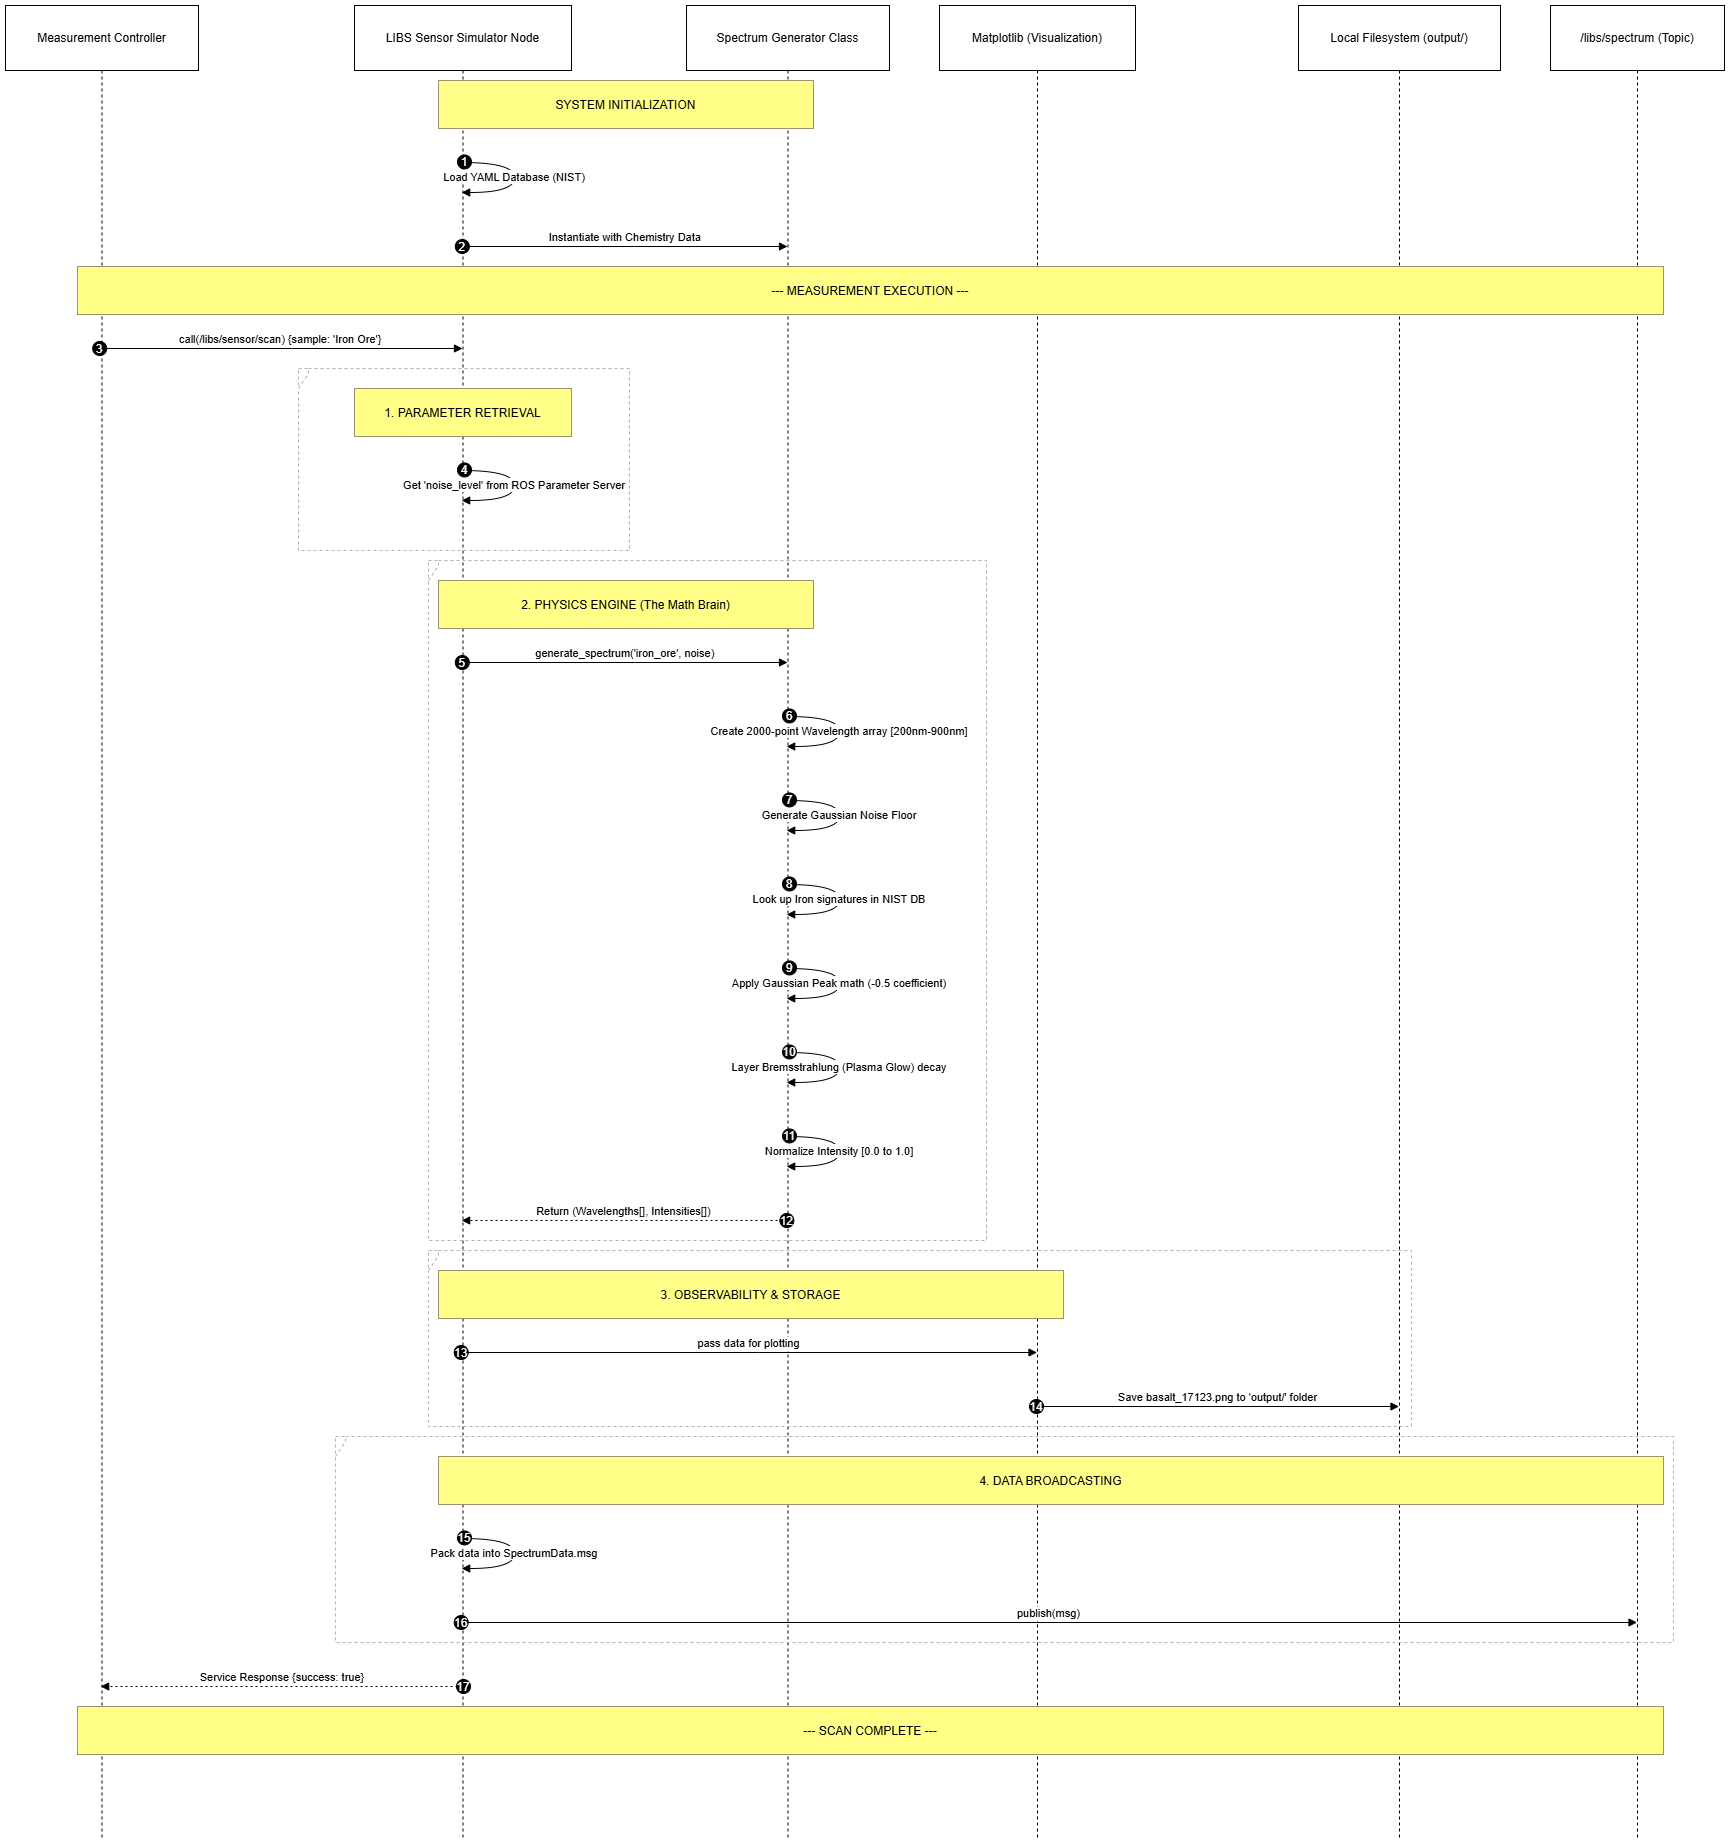

The diagram above was exported from draw.io. Its source (the exported page's mxGraphModel, read from the mxfile embedded in the PNG):
<mxGraphModel dx="2727" dy="1084" grid="1" gridSize="10" guides="1" tooltips="1" connect="1" arrows="1" fold="1" page="1" pageScale="1" pageWidth="850" pageHeight="1100" math="0" shadow="0" adaptiveColors="none">
  <root>
    <mxCell id="0" />
    <mxCell id="1" parent="0" />
    <mxCell id="wg00HSna3IKxzuLeerNV-17" parent="1" style="shape=umlLifeline;perimeter=lifelinePerimeter;whiteSpace=wrap;container=1;dropTarget=0;collapsible=0;recursiveResize=0;outlineConnect=0;portConstraint=eastwest;newEdgeStyle={&quot;edgeStyle&quot;:&quot;elbowEdgeStyle&quot;,&quot;elbow&quot;:&quot;vertical&quot;,&quot;curved&quot;:0,&quot;rounded&quot;:0};size=65;" value="Measurement Controller" vertex="1">
      <mxGeometry height="1834" width="193" x="20" y="20" as="geometry" />
    </mxCell>
    <mxCell id="wg00HSna3IKxzuLeerNV-18" parent="1" style="shape=umlLifeline;perimeter=lifelinePerimeter;whiteSpace=wrap;container=1;dropTarget=0;collapsible=0;recursiveResize=0;outlineConnect=0;portConstraint=eastwest;newEdgeStyle={&quot;edgeStyle&quot;:&quot;elbowEdgeStyle&quot;,&quot;elbow&quot;:&quot;vertical&quot;,&quot;curved&quot;:0,&quot;rounded&quot;:0};size=65;" value="LIBS Sensor Simulator Node" vertex="1">
      <mxGeometry height="1834" width="217" x="369" y="20" as="geometry" />
    </mxCell>
    <mxCell id="wg00HSna3IKxzuLeerNV-19" parent="1" style="shape=umlLifeline;perimeter=lifelinePerimeter;whiteSpace=wrap;container=1;dropTarget=0;collapsible=0;recursiveResize=0;outlineConnect=0;portConstraint=eastwest;newEdgeStyle={&quot;edgeStyle&quot;:&quot;elbowEdgeStyle&quot;,&quot;elbow&quot;:&quot;vertical&quot;,&quot;curved&quot;:0,&quot;rounded&quot;:0};size=65;" value="Spectrum Generator Class" vertex="1">
      <mxGeometry height="1834" width="203" x="701" y="20" as="geometry" />
    </mxCell>
    <mxCell id="wg00HSna3IKxzuLeerNV-20" parent="1" style="shape=umlLifeline;perimeter=lifelinePerimeter;whiteSpace=wrap;container=1;dropTarget=0;collapsible=0;recursiveResize=0;outlineConnect=0;portConstraint=eastwest;newEdgeStyle={&quot;edgeStyle&quot;:&quot;elbowEdgeStyle&quot;,&quot;elbow&quot;:&quot;vertical&quot;,&quot;curved&quot;:0,&quot;rounded&quot;:0};size=65;" value="Matplotlib (Visualization)" vertex="1">
      <mxGeometry height="1834" width="196" x="954" y="20" as="geometry" />
    </mxCell>
    <mxCell id="wg00HSna3IKxzuLeerNV-21" parent="1" style="shape=umlLifeline;perimeter=lifelinePerimeter;whiteSpace=wrap;container=1;dropTarget=0;collapsible=0;recursiveResize=0;outlineConnect=0;portConstraint=eastwest;newEdgeStyle={&quot;edgeStyle&quot;:&quot;elbowEdgeStyle&quot;,&quot;elbow&quot;:&quot;vertical&quot;,&quot;curved&quot;:0,&quot;rounded&quot;:0};size=65;" value="Local Filesystem (output/)" vertex="1">
      <mxGeometry height="1834" width="202" x="1313" y="20" as="geometry" />
    </mxCell>
    <mxCell id="wg00HSna3IKxzuLeerNV-22" parent="1" style="shape=umlLifeline;perimeter=lifelinePerimeter;whiteSpace=wrap;container=1;dropTarget=0;collapsible=0;recursiveResize=0;outlineConnect=0;portConstraint=eastwest;newEdgeStyle={&quot;edgeStyle&quot;:&quot;elbowEdgeStyle&quot;,&quot;elbow&quot;:&quot;vertical&quot;,&quot;curved&quot;:0,&quot;rounded&quot;:0};size=65;" value="/libs/spectrum (Topic)" vertex="1">
      <mxGeometry height="1834" width="174" x="1565" y="20" as="geometry" />
    </mxCell>
    <mxCell id="wg00HSna3IKxzuLeerNV-23" parent="1" style="shape=umlFrame;dashed=1;pointerEvents=0;dropTarget=0;strokeColor=#B3B3B3;height=20;width=0" value="" vertex="1">
      <mxGeometry height="182" width="331" x="313" y="383" as="geometry" />
    </mxCell>
    <mxCell id="wg00HSna3IKxzuLeerNV-24" parent="wg00HSna3IKxzuLeerNV-23" style="text;strokeColor=none;fillColor=none;align=center;verticalAlign=middle;whiteSpace=wrap;" value="" vertex="1">
      <mxGeometry height="20" width="331" as="geometry" />
    </mxCell>
    <mxCell id="wg00HSna3IKxzuLeerNV-25" parent="1" style="shape=umlFrame;dashed=1;pointerEvents=0;dropTarget=0;strokeColor=#B3B3B3;height=20;width=0" value="" vertex="1">
      <mxGeometry height="680" width="558" x="443" y="575" as="geometry" />
    </mxCell>
    <mxCell id="wg00HSna3IKxzuLeerNV-26" parent="wg00HSna3IKxzuLeerNV-25" style="text;strokeColor=none;fillColor=none;align=center;verticalAlign=middle;whiteSpace=wrap;" value="" vertex="1">
      <mxGeometry height="20" width="558" as="geometry" />
    </mxCell>
    <mxCell id="wg00HSna3IKxzuLeerNV-27" parent="1" style="shape=umlFrame;dashed=1;pointerEvents=0;dropTarget=0;strokeColor=#B3B3B3;height=20;width=0" value="" vertex="1">
      <mxGeometry height="176" width="983" x="443" y="1265" as="geometry" />
    </mxCell>
    <mxCell id="wg00HSna3IKxzuLeerNV-28" parent="wg00HSna3IKxzuLeerNV-27" style="text;strokeColor=none;fillColor=none;align=center;verticalAlign=middle;whiteSpace=wrap;" value="" vertex="1">
      <mxGeometry height="20" width="983" as="geometry" />
    </mxCell>
    <mxCell id="wg00HSna3IKxzuLeerNV-29" parent="1" style="shape=umlFrame;dashed=1;pointerEvents=0;dropTarget=0;strokeColor=#B3B3B3;height=20;width=0" value="" vertex="1">
      <mxGeometry height="206" width="1338" x="350" y="1451" as="geometry" />
    </mxCell>
    <mxCell id="wg00HSna3IKxzuLeerNV-30" parent="wg00HSna3IKxzuLeerNV-29" style="text;strokeColor=none;fillColor=none;align=center;verticalAlign=middle;whiteSpace=wrap;" value="" vertex="1">
      <mxGeometry height="20" width="1338" as="geometry" />
    </mxCell>
    <mxCell id="wg00HSna3IKxzuLeerNV-31" edge="1" parent="1" source="wg00HSna3IKxzuLeerNV-18" style="curved=1;endArrow=block;rounded=0;" target="wg00HSna3IKxzuLeerNV-18" value="Load YAML Database (NIST)">
      <mxGeometry relative="1" as="geometry">
        <Array as="points">
          <mxPoint x="529" y="177" />
          <mxPoint x="529" y="207" />
        </Array>
      </mxGeometry>
    </mxCell>
    <mxCell id="wg00HSna3IKxzuLeerNV-32" parent="wg00HSna3IKxzuLeerNV-31" style="ellipse;aspect=fixed;fillColor=#000000;align=center;fontColor=#FFFFFF;" value="1" vertex="1">
      <mxGeometry height="14" relative="1" width="14" as="geometry">
        <mxPoint x="-57" y="-22" as="offset" />
      </mxGeometry>
    </mxCell>
    <mxCell id="wg00HSna3IKxzuLeerNV-33" edge="1" parent="1" source="wg00HSna3IKxzuLeerNV-18" style="verticalAlign=bottom;edgeStyle=elbowEdgeStyle;elbow=vertical;curved=0;rounded=0;endArrow=block;" target="wg00HSna3IKxzuLeerNV-19" value="Instantiate with Chemistry Data">
      <mxGeometry relative="1" as="geometry">
        <Array as="points">
          <mxPoint x="649" y="261" />
        </Array>
      </mxGeometry>
    </mxCell>
    <mxCell id="wg00HSna3IKxzuLeerNV-34" parent="wg00HSna3IKxzuLeerNV-33" style="ellipse;aspect=fixed;fillColor=#000000;align=center;fontColor=#FFFFFF;" value="2" vertex="1">
      <mxGeometry height="14" relative="1" width="14" as="geometry">
        <mxPoint x="-170" y="-7" as="offset" />
      </mxGeometry>
    </mxCell>
    <mxCell id="wg00HSna3IKxzuLeerNV-35" edge="1" parent="1" source="wg00HSna3IKxzuLeerNV-17" style="verticalAlign=bottom;edgeStyle=elbowEdgeStyle;elbow=vertical;curved=0;rounded=0;endArrow=block;" target="wg00HSna3IKxzuLeerNV-18" value="call(/libs/sensor/scan) {sample: 'Iron Ore'}">
      <mxGeometry relative="1" as="geometry">
        <Array as="points">
          <mxPoint x="306" y="363" />
        </Array>
      </mxGeometry>
    </mxCell>
    <mxCell id="wg00HSna3IKxzuLeerNV-36" parent="wg00HSna3IKxzuLeerNV-35" style="ellipse;aspect=fixed;fillColor=#000000;align=center;fontColor=#FFFFFF;" value="3" vertex="1">
      <mxGeometry height="14" relative="1" width="14" as="geometry">
        <mxPoint x="-188" y="-7" as="offset" />
      </mxGeometry>
    </mxCell>
    <mxCell id="wg00HSna3IKxzuLeerNV-37" edge="1" parent="1" source="wg00HSna3IKxzuLeerNV-18" style="curved=1;endArrow=block;rounded=0;" target="wg00HSna3IKxzuLeerNV-18" value="Get 'noise_level' from ROS Parameter Server">
      <mxGeometry relative="1" as="geometry">
        <Array as="points">
          <mxPoint x="529" y="485" />
          <mxPoint x="529" y="515" />
        </Array>
      </mxGeometry>
    </mxCell>
    <mxCell id="wg00HSna3IKxzuLeerNV-38" parent="wg00HSna3IKxzuLeerNV-37" style="ellipse;aspect=fixed;fillColor=#000000;align=center;fontColor=#FFFFFF;" value="4" vertex="1">
      <mxGeometry height="14" relative="1" width="14" as="geometry">
        <mxPoint x="-57" y="-22" as="offset" />
      </mxGeometry>
    </mxCell>
    <mxCell id="wg00HSna3IKxzuLeerNV-39" edge="1" parent="1" source="wg00HSna3IKxzuLeerNV-18" style="verticalAlign=bottom;edgeStyle=elbowEdgeStyle;elbow=vertical;curved=0;rounded=0;endArrow=block;" target="wg00HSna3IKxzuLeerNV-19" value="generate_spectrum('iron_ore', noise)">
      <mxGeometry relative="1" as="geometry">
        <Array as="points">
          <mxPoint x="649" y="677" />
        </Array>
      </mxGeometry>
    </mxCell>
    <mxCell id="wg00HSna3IKxzuLeerNV-40" parent="wg00HSna3IKxzuLeerNV-39" style="ellipse;aspect=fixed;fillColor=#000000;align=center;fontColor=#FFFFFF;" value="5" vertex="1">
      <mxGeometry height="14" relative="1" width="14" as="geometry">
        <mxPoint x="-170" y="-7" as="offset" />
      </mxGeometry>
    </mxCell>
    <mxCell id="wg00HSna3IKxzuLeerNV-41" edge="1" parent="1" source="wg00HSna3IKxzuLeerNV-19" style="curved=1;endArrow=block;rounded=0;" target="wg00HSna3IKxzuLeerNV-19" value="Create 2000-point Wavelength array [200nm-900nm]">
      <mxGeometry relative="1" as="geometry">
        <Array as="points">
          <mxPoint x="854" y="731" />
          <mxPoint x="854" y="761" />
        </Array>
      </mxGeometry>
    </mxCell>
    <mxCell id="wg00HSna3IKxzuLeerNV-42" parent="wg00HSna3IKxzuLeerNV-41" style="ellipse;aspect=fixed;fillColor=#000000;align=center;fontColor=#FFFFFF;" value="6" vertex="1">
      <mxGeometry height="14" relative="1" width="14" as="geometry">
        <mxPoint x="-57" y="-22" as="offset" />
      </mxGeometry>
    </mxCell>
    <mxCell id="wg00HSna3IKxzuLeerNV-43" edge="1" parent="1" source="wg00HSna3IKxzuLeerNV-19" style="curved=1;endArrow=block;rounded=0;" target="wg00HSna3IKxzuLeerNV-19" value="Generate Gaussian Noise Floor">
      <mxGeometry relative="1" as="geometry">
        <Array as="points">
          <mxPoint x="854" y="815" />
          <mxPoint x="854" y="845" />
        </Array>
      </mxGeometry>
    </mxCell>
    <mxCell id="wg00HSna3IKxzuLeerNV-44" parent="wg00HSna3IKxzuLeerNV-43" style="ellipse;aspect=fixed;fillColor=#000000;align=center;fontColor=#FFFFFF;" value="7" vertex="1">
      <mxGeometry height="14" relative="1" width="14" as="geometry">
        <mxPoint x="-57" y="-22" as="offset" />
      </mxGeometry>
    </mxCell>
    <mxCell id="wg00HSna3IKxzuLeerNV-45" edge="1" parent="1" source="wg00HSna3IKxzuLeerNV-19" style="curved=1;endArrow=block;rounded=0;" target="wg00HSna3IKxzuLeerNV-19" value="Look up Iron signatures in NIST DB">
      <mxGeometry relative="1" as="geometry">
        <Array as="points">
          <mxPoint x="854" y="899" />
          <mxPoint x="854" y="929" />
        </Array>
      </mxGeometry>
    </mxCell>
    <mxCell id="wg00HSna3IKxzuLeerNV-46" parent="wg00HSna3IKxzuLeerNV-45" style="ellipse;aspect=fixed;fillColor=#000000;align=center;fontColor=#FFFFFF;" value="8" vertex="1">
      <mxGeometry height="14" relative="1" width="14" as="geometry">
        <mxPoint x="-57" y="-22" as="offset" />
      </mxGeometry>
    </mxCell>
    <mxCell id="wg00HSna3IKxzuLeerNV-47" edge="1" parent="1" source="wg00HSna3IKxzuLeerNV-19" style="curved=1;endArrow=block;rounded=0;" target="wg00HSna3IKxzuLeerNV-19" value="Apply Gaussian Peak math (-0.5 coefficient)">
      <mxGeometry relative="1" as="geometry">
        <Array as="points">
          <mxPoint x="854" y="983" />
          <mxPoint x="854" y="1013" />
        </Array>
      </mxGeometry>
    </mxCell>
    <mxCell id="wg00HSna3IKxzuLeerNV-48" parent="wg00HSna3IKxzuLeerNV-47" style="ellipse;aspect=fixed;fillColor=#000000;align=center;fontColor=#FFFFFF;" value="9" vertex="1">
      <mxGeometry height="14" relative="1" width="14" as="geometry">
        <mxPoint x="-57" y="-22" as="offset" />
      </mxGeometry>
    </mxCell>
    <mxCell id="wg00HSna3IKxzuLeerNV-49" edge="1" parent="1" source="wg00HSna3IKxzuLeerNV-19" style="curved=1;endArrow=block;rounded=0;" target="wg00HSna3IKxzuLeerNV-19" value="Layer Bremsstrahlung (Plasma Glow) decay">
      <mxGeometry relative="1" as="geometry">
        <Array as="points">
          <mxPoint x="854" y="1067" />
          <mxPoint x="854" y="1097" />
        </Array>
      </mxGeometry>
    </mxCell>
    <mxCell id="wg00HSna3IKxzuLeerNV-50" parent="wg00HSna3IKxzuLeerNV-49" style="ellipse;aspect=fixed;fillColor=#000000;align=center;fontColor=#FFFFFF;" value="10" vertex="1">
      <mxGeometry height="14" relative="1" width="14" as="geometry">
        <mxPoint x="-57" y="-22" as="offset" />
      </mxGeometry>
    </mxCell>
    <mxCell id="wg00HSna3IKxzuLeerNV-51" edge="1" parent="1" source="wg00HSna3IKxzuLeerNV-19" style="curved=1;endArrow=block;rounded=0;" target="wg00HSna3IKxzuLeerNV-19" value="Normalize Intensity [0.0 to 1.0]">
      <mxGeometry relative="1" as="geometry">
        <Array as="points">
          <mxPoint x="854" y="1151" />
          <mxPoint x="854" y="1181" />
        </Array>
      </mxGeometry>
    </mxCell>
    <mxCell id="wg00HSna3IKxzuLeerNV-52" parent="wg00HSna3IKxzuLeerNV-51" style="ellipse;aspect=fixed;fillColor=#000000;align=center;fontColor=#FFFFFF;" value="11" vertex="1">
      <mxGeometry height="14" relative="1" width="14" as="geometry">
        <mxPoint x="-57" y="-22" as="offset" />
      </mxGeometry>
    </mxCell>
    <mxCell id="wg00HSna3IKxzuLeerNV-53" edge="1" parent="1" source="wg00HSna3IKxzuLeerNV-19" style="verticalAlign=bottom;edgeStyle=elbowEdgeStyle;elbow=vertical;curved=0;rounded=0;dashed=1;dashPattern=2 3;endArrow=block;" target="wg00HSna3IKxzuLeerNV-18" value="Return (Wavelengths[], Intensities[])">
      <mxGeometry relative="1" as="geometry">
        <Array as="points">
          <mxPoint x="652" y="1235" />
        </Array>
      </mxGeometry>
    </mxCell>
    <mxCell id="wg00HSna3IKxzuLeerNV-54" parent="wg00HSna3IKxzuLeerNV-53" style="ellipse;aspect=fixed;fillColor=#000000;align=center;fontColor=#FFFFFF;" value="12" vertex="1">
      <mxGeometry height="14" relative="1" width="14" as="geometry">
        <mxPoint x="156" y="-7" as="offset" />
      </mxGeometry>
    </mxCell>
    <mxCell id="wg00HSna3IKxzuLeerNV-55" edge="1" parent="1" source="wg00HSna3IKxzuLeerNV-18" style="verticalAlign=bottom;edgeStyle=elbowEdgeStyle;elbow=vertical;curved=0;rounded=0;endArrow=block;" target="wg00HSna3IKxzuLeerNV-20" value="pass data for plotting">
      <mxGeometry relative="1" as="geometry">
        <Array as="points">
          <mxPoint x="773" y="1367" />
        </Array>
      </mxGeometry>
    </mxCell>
    <mxCell id="wg00HSna3IKxzuLeerNV-56" parent="wg00HSna3IKxzuLeerNV-55" style="ellipse;aspect=fixed;fillColor=#000000;align=center;fontColor=#FFFFFF;" value="13" vertex="1">
      <mxGeometry height="14" relative="1" width="14" as="geometry">
        <mxPoint x="-294.75" y="-7" as="offset" />
      </mxGeometry>
    </mxCell>
    <mxCell id="wg00HSna3IKxzuLeerNV-57" edge="1" parent="1" source="wg00HSna3IKxzuLeerNV-20" style="verticalAlign=bottom;edgeStyle=elbowEdgeStyle;elbow=vertical;curved=0;rounded=0;endArrow=block;" target="wg00HSna3IKxzuLeerNV-21" value="Save basalt_17123.png to 'output/' folder">
      <mxGeometry relative="1" as="geometry">
        <Array as="points">
          <mxPoint x="1242" y="1421" />
        </Array>
      </mxGeometry>
    </mxCell>
    <mxCell id="wg00HSna3IKxzuLeerNV-58" parent="wg00HSna3IKxzuLeerNV-57" style="ellipse;aspect=fixed;fillColor=#000000;align=center;fontColor=#FFFFFF;" value="14" vertex="1">
      <mxGeometry height="14" relative="1" width="14" as="geometry">
        <mxPoint x="-188.5" y="-7" as="offset" />
      </mxGeometry>
    </mxCell>
    <mxCell id="wg00HSna3IKxzuLeerNV-59" edge="1" parent="1" source="wg00HSna3IKxzuLeerNV-18" style="curved=1;endArrow=block;rounded=0;" target="wg00HSna3IKxzuLeerNV-18" value="Pack data into SpectrumData.msg">
      <mxGeometry relative="1" as="geometry">
        <Array as="points">
          <mxPoint x="529" y="1553" />
          <mxPoint x="529" y="1583" />
        </Array>
      </mxGeometry>
    </mxCell>
    <mxCell id="wg00HSna3IKxzuLeerNV-60" parent="wg00HSna3IKxzuLeerNV-59" style="ellipse;aspect=fixed;fillColor=#000000;align=center;fontColor=#FFFFFF;" value="15" vertex="1">
      <mxGeometry height="14" relative="1" width="14" as="geometry">
        <mxPoint x="-57" y="-22" as="offset" />
      </mxGeometry>
    </mxCell>
    <mxCell id="wg00HSna3IKxzuLeerNV-61" edge="1" parent="1" source="wg00HSna3IKxzuLeerNV-18" style="verticalAlign=bottom;edgeStyle=elbowEdgeStyle;elbow=vertical;curved=0;rounded=0;endArrow=block;" target="wg00HSna3IKxzuLeerNV-22" value="publish(msg)">
      <mxGeometry relative="1" as="geometry">
        <Array as="points">
          <mxPoint x="1073" y="1637" />
        </Array>
      </mxGeometry>
    </mxCell>
    <mxCell id="wg00HSna3IKxzuLeerNV-62" parent="wg00HSna3IKxzuLeerNV-61" style="ellipse;aspect=fixed;fillColor=#000000;align=center;fontColor=#FFFFFF;" value="16" vertex="1">
      <mxGeometry height="14" relative="1" width="14" as="geometry">
        <mxPoint x="-594.75" y="-7" as="offset" />
      </mxGeometry>
    </mxCell>
    <mxCell id="wg00HSna3IKxzuLeerNV-63" edge="1" parent="1" source="wg00HSna3IKxzuLeerNV-18" style="verticalAlign=bottom;edgeStyle=elbowEdgeStyle;elbow=vertical;curved=0;rounded=0;dashed=1;dashPattern=2 3;endArrow=block;" target="wg00HSna3IKxzuLeerNV-17" value="Service Response {success: true}">
      <mxGeometry relative="1" as="geometry">
        <Array as="points">
          <mxPoint x="309" y="1701" />
        </Array>
      </mxGeometry>
    </mxCell>
    <mxCell id="wg00HSna3IKxzuLeerNV-64" parent="wg00HSna3IKxzuLeerNV-63" style="ellipse;aspect=fixed;fillColor=#000000;align=center;fontColor=#FFFFFF;" value="17" vertex="1">
      <mxGeometry height="14" relative="1" width="14" as="geometry">
        <mxPoint x="174" y="-7" as="offset" />
      </mxGeometry>
    </mxCell>
    <mxCell id="wg00HSna3IKxzuLeerNV-65" parent="1" style="fillColor=#ffff88;strokeColor=#9E916F;" value="SYSTEM INITIALIZATION" vertex="1">
      <mxGeometry height="48" width="375" x="453" y="95" as="geometry" />
    </mxCell>
    <mxCell id="wg00HSna3IKxzuLeerNV-66" parent="1" style="fillColor=#ffff88;strokeColor=#9E916F;" value="--- MEASUREMENT EXECUTION ---" vertex="1">
      <mxGeometry height="48" width="1586" x="92" y="281" as="geometry" />
    </mxCell>
    <mxCell id="wg00HSna3IKxzuLeerNV-67" parent="1" style="fillColor=#ffff88;strokeColor=#9E916F;" value="1. PARAMETER RETRIEVAL" vertex="1">
      <mxGeometry height="48" width="217" x="369" y="403" as="geometry" />
    </mxCell>
    <mxCell id="wg00HSna3IKxzuLeerNV-68" parent="1" style="fillColor=#ffff88;strokeColor=#9E916F;" value="2. PHYSICS ENGINE (The Math Brain)" vertex="1">
      <mxGeometry height="48" width="375" x="453" y="595" as="geometry" />
    </mxCell>
    <mxCell id="wg00HSna3IKxzuLeerNV-69" parent="1" style="fillColor=#ffff88;strokeColor=#9E916F;" value="3. OBSERVABILITY &amp; STORAGE" vertex="1">
      <mxGeometry height="48" width="625" x="453" y="1285" as="geometry" />
    </mxCell>
    <mxCell id="wg00HSna3IKxzuLeerNV-70" parent="1" style="fillColor=#ffff88;strokeColor=#9E916F;" value="4. DATA BROADCASTING" vertex="1">
      <mxGeometry height="48" width="1225" x="453" y="1471" as="geometry" />
    </mxCell>
    <mxCell id="wg00HSna3IKxzuLeerNV-71" parent="1" style="fillColor=#ffff88;strokeColor=#9E916F;" value="--- SCAN COMPLETE ---" vertex="1">
      <mxGeometry height="48" width="1586" x="92" y="1721" as="geometry" />
    </mxCell>
  </root>
</mxGraphModel>